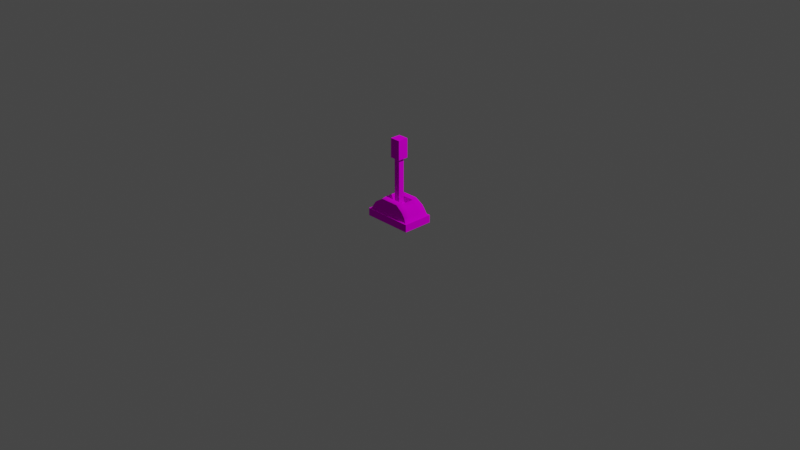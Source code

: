 # Source: Switch01.blend  (saved by Blender 2.91.10; exported with 4.5.12 LTS)
import bpy
from mathutils import Matrix  # noqa: F401  (used for matrix-valued properties, if any)

bpy.ops.wm.read_factory_settings(use_empty=True)
scene = bpy.context.scene
scene.name = 'Scene'

# ---- collections
col_collection = bpy.data.collections.new('Collection'); scene.collection.children.link(col_collection)

# ---- images (referenced by path relative to the original .blend; pixels are not part of the script)
import os
ASSET_DIR = os.environ.get("B2B_ASSET_DIR", "")  # directory of the original .blend (textures are referenced by path, not embedded)
HERE = os.path.dirname(os.path.abspath(__file__))  # packed textures are extracted next to this script under _unpacked/

def load_image(name, relpath, width, height, colorspace="sRGB"):
    """Load a texture the original file referenced (path relative to the .blend, or extracted next to this script)."""
    p = next((c for c in (os.path.join(HERE, relpath), os.path.join(ASSET_DIR, relpath)) if relpath and os.path.exists(c)), "")
    if p:
        img = bpy.data.images.load(p, check_existing=True)
        img.name = name
    else:  # same state as the original file: an image datablock whose file is absent (Cycles renders it pink)
        img = bpy.data.images.new(name, width, height)
        img.source = "FILE"
        img.filepath = "//" + (relpath or name)
    img.colorspace_settings.name = colorspace
    return img
img_palette128_png = load_image('Palette128.png', 'Palette128.png', 1024, 1024, 'sRGB')

# ---- materials (node trees are filled in below, after node groups)
mat_palette = bpy.data.materials.new('Palette')
mat_palette.use_transparent_shadow = False

# ---- material node trees
mat_palette.use_nodes = True; mat_palette.node_tree.nodes.clear()
_N = mat_palette.node_tree.nodes; _L = mat_palette.node_tree.links
n0 = _N.new('ShaderNodeOutputMaterial'); n0.name = 'Material Output'; n0.location = (300, 300)
n1 = _N.new('ShaderNodeBsdfDiffuse'); n1.name = 'Diffuse BSDF'; n1.location = (10, 300)
n1.inputs[1].default_value = 0.5
n2 = _N.new('ShaderNodeTexImage'); n2.name = 'Image Texture'; n2.location = (-310, 516)
n2.image = img_palette128_png
_L.new(n1.outputs[0], n0.inputs[0])
_L.new(n2.outputs[0], n1.inputs[0])
n0.is_active_output = True

# ---- world
world_world = bpy.data.worlds.new('World'); scene.world = world_world
world_world.use_nodes = True; world_world.node_tree.nodes.clear()
_N = world_world.node_tree.nodes; _L = world_world.node_tree.links
n0 = _N.new('ShaderNodeOutputWorld'); n0.name = 'World Output'; n0.location = (300, 300)
n1 = _N.new('ShaderNodeBackground'); n1.name = 'Background'; n1.location = (10, 300)
n1.inputs[0].default_value = (0.05088, 0.05088, 0.05088, 1.0)
_L.new(n1.outputs[0], n0.inputs[0])
n0.is_active_output = True
world_world.color = (0.05088, 0.05088, 0.05088)
world_world.use_sun_shadow = False
world_world.sun_shadow_jitter_overblur = 0.0

# ---- cameras
cam_camera = bpy.data.cameras.new('Camera')
cam_camera.clip_end = 100.0
cam_camera.ortho_scale = 7.314

# ---- lights
light_light = bpy.data.lights.new('Light', 'POINT')
light_light.transmission_factor = 0.0
light_light.energy = 1000.0
light_light.shadow_soft_size = 0.1
light_light.shadow_maximum_resolution = 0.006
light_light.use_absolute_resolution = True

# ---- meshes
me_cube_001 = bpy.data.meshes.new('Cube.001')
me_cube_001.from_pydata([(-0.25, -0.1504, 0.0), (-0.25, -0.1504, 0.08211), (-0.25, 0.1504, 0.0), (-0.25, 0.1504, 0.08211), (0.25, -0.1504, 0.0), (0.25, -0.1504, 0.08211), (0.25, 0.1504, 0.0), (0.25, 0.1504, 0.08211), (-0.2247, -0.1436, 0.1303), (-0.2247, 0.1436, 0.1303), (0.2247, 0.1436, 0.1303), (0.2247, -0.1436, 0.1303), (-0.1895, -0.1423, 0.177), (-0.1895, 0.1423, 0.177), (0.1895, 0.1423, 0.177), (0.1895, -0.1423, 0.177), (-0.1047, -0.1352, 0.231), (-0.1047, 0.1352, 0.231), (0.1047, 0.1352, 0.231), (0.1047, -0.1352, 0.231), (-0.25, 0.0, 0.0), (-0.25, 0.0, 0.08211), (0.25, 0.0, 0.0), (0.25, 0.0, 0.08211), (-0.2247, 0.0, 0.1303), (0.2247, 0.0, 0.1303), (-0.1895, 0.0, 0.177), (0.1895, 0.0, 0.177), (-0.1227, 0.0, 0.231), (0.1227, 0.0, 0.231), (-0.25, 0.0752, 0.08211), (0.25, 0.0752, 0.0), (-0.2247, 0.06758, 0.1303), (-0.1895, 0.06758, 0.177), (-0.1227, 0.06758, 0.231), (-0.25, 0.0752, 0.0), (0.25, 0.0752, 0.08211), (0.2247, 0.06758, 0.1303), (0.1895, 0.06758, 0.177), (0.1227, 0.06758, 0.231), (-0.25, -0.0752, 0.0), (0.25, -0.0752, 0.08211), (0.2247, -0.06758, 0.1303), (0.1895, -0.06758, 0.177), (0.1227, -0.06758, 0.231), (-0.25, -0.0752, 0.08211), (0.25, -0.0752, 0.0), (-0.2247, -0.06758, 0.1303), (-0.1895, -0.06758, 0.177), (-0.1227, -0.06758, 0.231), (-0.1046, -0.06758, 0.173), (-0.1046, 0.0, 0.173), (0.1046, 0.06758, 0.173), (0.1046, 0.0, 0.173), (-0.1046, 0.06758, 0.173), (0.1046, -0.06758, 0.173), (0.2718, 0.1504, 0.08211), (0.2718, 0.1504, 0.0), (0.2718, 0.0752, 0.0), (0.2718, -0.0752, 0.08211), (0.2718, -0.1504, 0.08211), (0.2718, -0.1504, 0.0), (0.2718, -0.0752, 0.0), (0.2718, 0.0, 0.0), (0.2718, 0.0752, 0.08211), (0.2718, 0.0, 0.08211), (-0.2704, -0.0752, 0.0), (-0.2704, -0.1504, 0.0), (-0.2704, -0.1504, 0.08211), (-0.2704, 0.0752, 0.08211), (-0.2704, 0.1504, 0.08211), (-0.2704, 0.1504, 0.0), (-0.2704, 0.0752, 0.0), (-0.2704, 0.0, 0.0), (-0.2704, -0.0752, 0.08211), (-0.2704, 0.0, 0.08211), (-0.25, 0.1657, 0.08211), (-0.25, 0.1657, 0.0), (0.25, 0.1657, 0.0), (0.25, 0.1657, 0.08211), (0.2718, 0.1657, 0.08211), (0.2718, 0.1657, 0.0), (-0.2704, 0.1657, 0.08211), (-0.2704, 0.1657, 0.0), (-0.25, -0.1656, 0.0), (-0.25, -0.1656, 0.08211), (0.25, -0.1656, 0.08211), (0.25, -0.1656, 0.0), (-0.2704, -0.1656, 0.0), (-0.2704, -0.1656, 0.08211), (0.2718, -0.1656, 0.08211), (0.2718, -0.1656, 0.0)], [], [(35, 20, 73, 72), (56, 57, 81, 80), (36, 23, 65, 64), (1, 68, 89, 85), (40, 46, 4, 0), (45, 1, 8, 47), (8, 11, 15, 12), (1, 5, 11, 8), (7, 3, 9, 10), (36, 7, 10, 37), (38, 14, 18, 39), (10, 9, 13, 14), (37, 10, 14, 38), (47, 8, 12, 48), (44, 49, 16, 19), (48, 12, 16, 49), (12, 15, 19, 16), (14, 13, 17, 18), (33, 26, 28, 34), (44, 29, 53, 55), (32, 24, 26, 33), (42, 25, 27, 43), (43, 27, 29, 44), (41, 23, 25, 42), (30, 21, 24, 32), (35, 31, 22, 20), (41, 5, 60, 59), (21, 30, 69, 75), (7, 36, 64, 56), (2, 6, 31, 35), (3, 30, 32, 9), (9, 32, 33, 13), (18, 17, 34, 39), (13, 33, 34, 17), (25, 37, 38, 27), (27, 38, 39, 29), (23, 36, 37, 25), (20, 40, 66, 73), (67, 0, 84, 88), (5, 41, 42, 11), (15, 43, 44, 19), (11, 42, 43, 15), (26, 48, 49, 28), (49, 44, 55, 50), (24, 47, 48, 26), (21, 45, 47, 24), (20, 22, 46, 40), (46, 22, 63, 62), (52, 54, 51, 53), (53, 51, 50, 55), (29, 39, 52, 53), (39, 34, 54, 52), (28, 49, 50, 51), (34, 28, 51, 54), (62, 59, 60, 61), (58, 64, 65, 63), (57, 56, 64, 58), (63, 65, 59, 62), (5, 1, 85, 86), (23, 41, 59, 65), (7, 56, 80, 79), (22, 31, 58, 63), (31, 6, 57, 58), (4, 46, 62, 61), (72, 69, 70, 71), (66, 74, 75, 73), (73, 75, 69, 72), (67, 68, 74, 66), (30, 3, 70, 69), (1, 45, 74, 68), (45, 21, 75, 74), (70, 3, 76, 82), (2, 35, 72, 71), (40, 0, 67, 66), (77, 76, 79, 78), (78, 79, 80, 81), (76, 77, 83, 82), (57, 6, 78, 81), (3, 7, 79, 76), (71, 70, 82, 83), (2, 71, 83, 77), (6, 2, 77, 78), (87, 86, 85, 84), (84, 85, 89, 88), (86, 87, 91, 90), (60, 5, 86, 90), (61, 60, 90, 91), (0, 4, 87, 84), (68, 67, 88, 89), (4, 61, 91, 87)])
me_cube_001.polygons.foreach_set('use_smooth', [0, 0, 0, 0, 0, 1, 0, 0, 0, 1, 1, 0, 1, 1, 1, 1, 0, 0, 1, 0, 1, 1, 1, 1, 1, 0, 0, 0, 0, 0, 1, 1, 1, 1, 1, 1, 1, 0, 0, 1, 1, 1, 1, 0, 1, 1, 0, 0, 0, 0, 0, 0, 0, 0, 0, 0, 0, 0, 0, 0, 0, 0, 0, 0, 0, 0, 0, 0, 0, 0, 0, 0, 0, 0, 0, 0, 0, 0, 0, 0, 0, 0, 0, 0, 0, 0, 0, 0, 0, 0])
_uv = me_cube_001.uv_layers.new(name='UVMap')
_uv.uv.foreach_set('vector', [0.1445, 0.168, 0.1445, 0.1702, 0.1445, 0.1702, 0.1445, 0.168, 0.14, 0.1657, 0.1423, 0.1657, 0.1423, 0.1657, 0.14, 0.1657, 0.14, 0.168, 0.14, 0.1702, 0.14, 0.1702, 0.14, 0.168, 0.14, 0.1478, 0.14, 0.1478, 0.14, 0.1478, 0.14, 0.1478, 0.1445, 0.1724, 0.1423, 0.1724, 0.1423, 0.1747, 0.1445, 0.1747, 0.08852, 0.1593, 0.08852, 0.157, 0.08852, 0.157, 0.08852, 0.1593, 0.08852, 0.1929, 0.08852, 0.1839, 0.08852, 0.1839, 0.08852, 0.1929, 0.08852, 0.1929, 0.08852, 0.1839, 0.08852, 0.1839, 0.08852, 0.1929, 0.1013, 0.2208, 0.1013, 0.2119, 0.1013, 0.2119, 0.1013, 0.2208, 0.08852, 0.1772, 0.08852, 0.175, 0.08852, 0.175, 0.08852, 0.1772, 0.08852, 0.1772, 0.08852, 0.175, 0.08852, 0.175, 0.08852, 0.1772, 0.1013, 0.2208, 0.1013, 0.2119, 0.1013, 0.2119, 0.1013, 0.2208, 0.08852, 0.1772, 0.08852, 0.175, 0.08852, 0.175, 0.08852, 0.1772, 0.08852, 0.1593, 0.08852, 0.157, 0.08852, 0.157, 0.08852, 0.1593, 0.08852, 0.1817, 0.08625, 0.1817, 0.08625, 0.1839, 0.08852, 0.1839, 0.08852, 0.1593, 0.08852, 0.157, 0.08852, 0.157, 0.08852, 0.1593, 0.08852, 0.1929, 0.08852, 0.1839, 0.08852, 0.1839, 0.08852, 0.1929, 0.1013, 0.2208, 0.1013, 0.2119, 0.1013, 0.2119, 0.1013, 0.2208, 0.08852, 0.1638, 0.08852, 0.1615, 0.08852, 0.1615, 0.08852, 0.1638, 0.02508, 0.2115, 0.02508, 0.2064, 0.02508, 0.2064, 0.02508, 0.2115, 0.08852, 0.1638, 0.08852, 0.1615, 0.08852, 0.1615, 0.08852, 0.1638, 0.08852, 0.1817, 0.08852, 0.1795, 0.08852, 0.1795, 0.08852, 0.1817, 0.08852, 0.1817, 0.08852, 0.1795, 0.08852, 0.1795, 0.08852, 0.1817, 0.08852, 0.1817, 0.08852, 0.1795, 0.08852, 0.1795, 0.08852, 0.1817, 0.08852, 0.1638, 0.08852, 0.1615, 0.08852, 0.1615, 0.08852, 0.1638, 0.1445, 0.168, 0.1423, 0.168, 0.1423, 0.1702, 0.1445, 0.1702, 0.14, 0.1724, 0.14, 0.1747, 0.14, 0.1747, 0.14, 0.1724, 0.14, 0.1523, 0.14, 0.1545, 0.14, 0.1545, 0.14, 0.1523, 0.14, 0.1657, 0.14, 0.168, 0.14, 0.168, 0.14, 0.1657, 0.1445, 0.1657, 0.1423, 0.1657, 0.1423, 0.168, 0.1445, 0.168, 0.08852, 0.166, 0.08852, 0.1638, 0.08852, 0.1638, 0.08852, 0.166, 0.08852, 0.166, 0.08852, 0.1638, 0.08852, 0.1638, 0.08852, 0.166, 0.08852, 0.175, 0.08625, 0.175, 0.08625, 0.1772, 0.08852, 0.1772, 0.08852, 0.166, 0.08852, 0.1638, 0.08852, 0.1638, 0.08852, 0.166, 0.08852, 0.1795, 0.08852, 0.1772, 0.08852, 0.1772, 0.08852, 0.1795, 0.08852, 0.1795, 0.08852, 0.1772, 0.08852, 0.1772, 0.08852, 0.1795, 0.08852, 0.1795, 0.08852, 0.1772, 0.08852, 0.1772, 0.08852, 0.1795, 0.1445, 0.1702, 0.1445, 0.1724, 0.1445, 0.1724, 0.1445, 0.1702, 0.1445, 0.1747, 0.1445, 0.1747, 0.1445, 0.1747, 0.1445, 0.1747, 0.08852, 0.1839, 0.08852, 0.1817, 0.08852, 0.1817, 0.08852, 0.1839, 0.08852, 0.1839, 0.08852, 0.1817, 0.08852, 0.1817, 0.08852, 0.1839, 0.08852, 0.1839, 0.08852, 0.1817, 0.08852, 0.1817, 0.08852, 0.1839, 0.08852, 0.1615, 0.08852, 0.1593, 0.08852, 0.1593, 0.08852, 0.1615, 0.02281, 0.2115, 0.02508, 0.2115, 0.02508, 0.2115, 0.02281, 0.2115, 0.08852, 0.1615, 0.08852, 0.1593, 0.08852, 0.1593, 0.08852, 0.1615, 0.08852, 0.1615, 0.08852, 0.1593, 0.08852, 0.1593, 0.08852, 0.1615, 0.1445, 0.1702, 0.1423, 0.1702, 0.1423, 0.1724, 0.1445, 0.1724, 0.1423, 0.1724, 0.1423, 0.1702, 0.1423, 0.1702, 0.1423, 0.1724, 0.9675, 0.2821, 0.9652, 0.2821, 0.9652, 0.3147, 0.9675, 0.3147, 0.9675, 0.3147, 0.9652, 0.3147, 0.9652, 0.3474, 0.9675, 0.3474, 0.02508, 0.2064, 0.02508, 0.2013, 0.02508, 0.2013, 0.02508, 0.2064, 0.02508, 0.2013, 0.02281, 0.2013, 0.02281, 0.2013, 0.02508, 0.2013, 0.02508, 0.1656, 0.02508, 0.1605, 0.02508, 0.1605, 0.02508, 0.1656, 0.02508, 0.1707, 0.02508, 0.1656, 0.02508, 0.1656, 0.02508, 0.1707, 0.1423, 0.1724, 0.14, 0.1724, 0.14, 0.1747, 0.1423, 0.1747, 0.1423, 0.168, 0.14, 0.168, 0.14, 0.1702, 0.1423, 0.1702, 0.1423, 0.1657, 0.14, 0.1657, 0.14, 0.168, 0.1423, 0.168, 0.1423, 0.1702, 0.14, 0.1702, 0.14, 0.1724, 0.1423, 0.1724, 0.14, 0.1747, 0.14, 0.1837, 0.14, 0.1837, 0.14, 0.1747, 0.14, 0.1702, 0.14, 0.1724, 0.14, 0.1724, 0.14, 0.1702, 0.14, 0.1657, 0.14, 0.1657, 0.14, 0.1657, 0.14, 0.1657, 0.1423, 0.1702, 0.1423, 0.168, 0.1423, 0.168, 0.1423, 0.1702, 0.1423, 0.168, 0.1423, 0.1657, 0.1423, 0.1657, 0.1423, 0.168, 0.1423, 0.1747, 0.1423, 0.1724, 0.1423, 0.1724, 0.1423, 0.1747, 0.1423, 0.1545, 0.14, 0.1545, 0.14, 0.1567, 0.1423, 0.1567, 0.1423, 0.15, 0.14, 0.15, 0.14, 0.1523, 0.1423, 0.1523, 0.1423, 0.1523, 0.14, 0.1523, 0.14, 0.1545, 0.1423, 0.1545, 0.1423, 0.1478, 0.14, 0.1478, 0.14, 0.15, 0.1423, 0.15, 0.14, 0.1545, 0.14, 0.1567, 0.14, 0.1567, 0.14, 0.1545, 0.14, 0.1478, 0.14, 0.15, 0.14, 0.15, 0.14, 0.1478, 0.14, 0.15, 0.14, 0.1523, 0.14, 0.1523, 0.14, 0.15, 0.14, 0.1567, 0.14, 0.1567, 0.14, 0.1567, 0.14, 0.1567, 0.1445, 0.1657, 0.1445, 0.168, 0.1445, 0.168, 0.1445, 0.1657, 0.1445, 0.1724, 0.1445, 0.1747, 0.1445, 0.1747, 0.1445, 0.1724, 0.1423, 0.1567, 0.14, 0.1567, 0.14, 0.1657, 0.1423, 0.1657, 0.1423, 0.1657, 0.14, 0.1657, 0.14, 0.1657, 0.1423, 0.1657, 0.14, 0.1567, 0.1423, 0.1567, 0.1423, 0.1567, 0.14, 0.1567, 0.1423, 0.1657, 0.1423, 0.1657, 0.1423, 0.1657, 0.1423, 0.1657, 0.14, 0.1567, 0.14, 0.1657, 0.14, 0.1657, 0.14, 0.1567, 0.1423, 0.1567, 0.14, 0.1567, 0.14, 0.1567, 0.1423, 0.1567, 0.1445, 0.1657, 0.1445, 0.1657, 0.1445, 0.1657, 0.1445, 0.1657, 0.1423, 0.1657, 0.1445, 0.1657, 0.1445, 0.1657, 0.1423, 0.1657, 0.1423, 0.1747, 0.14, 0.1747, 0.14, 0.1837, 0.1423, 0.1837, 0.1423, 0.1837, 0.14, 0.1837, 0.14, 0.1837, 0.1423, 0.1837, 0.14, 0.1747, 0.1423, 0.1747, 0.1423, 0.1747, 0.14, 0.1747, 0.14, 0.1747, 0.14, 0.1747, 0.14, 0.1747, 0.14, 0.1747, 0.1423, 0.1747, 0.14, 0.1747, 0.14, 0.1747, 0.1423, 0.1747, 0.1445, 0.1747, 0.1423, 0.1747, 0.1423, 0.1747, 0.1445, 0.1747, 0.14, 0.1478, 0.1423, 0.1478, 0.1423, 0.1478, 0.14, 0.1478, 0.1423, 0.1747, 0.1423, 0.1747, 0.1423, 0.1747, 0.1423, 0.1747])
me_cube_001.materials.append(mat_palette)
me_cube_001.use_remesh_fix_poles = True
me_cube_001.use_remesh_preserve_attributes = False
me_cube_001.use_mirror_vertex_groups = False
me_cube_001.update()
me_cube_002 = bpy.data.meshes.new('Cube.002')
me_cube_002.from_pydata([(0.03161, 0.03161, 0.6628), (0.03161, 0.03161, 0.1933), (0.03161, -0.03161, 0.6628), (0.03161, -0.03161, 0.1933), (-0.03161, 0.03161, 0.6628), (-0.03161, 0.03161, 0.1933), (-0.03161, -0.03161, 0.6628), (-0.03161, -0.03161, 0.1933), (0.05705, -0.05705, 0.6729), (0.05705, 0.05705, 0.6729), (-0.05705, -0.05705, 0.6729), (-0.05705, 0.05705, 0.6729), (0.05705, -0.05705, 0.8792), (0.05705, 0.05705, 0.8792), (-0.05705, -0.05705, 0.8792), (-0.05705, 0.05705, 0.8792)], [], [(0, 2, 3, 1), (2, 6, 7, 3), (6, 4, 5, 7), (4, 0, 1, 5), (2, 8, 10, 6), (7, 5, 1, 3), (11, 15, 13, 9), (0, 9, 8, 2), (6, 10, 11, 4), (4, 11, 9, 0), (12, 13, 15, 14), (8, 12, 14, 10), (10, 14, 15, 11), (9, 13, 12, 8)])
_uv = me_cube_002.uv_layers.new(name='UVMap')
_uv.uv.foreach_set('vector', [0.4568, 0.4518, 0.4664, 0.4519, 0.4571, 0.4302, 0.4619, 0.4087, 0.4664, 0.4519, 0.4664, 0.4109, 0.4613, 0.4541, 0.4571, 0.4302, 0.4664, 0.4109, 0.4568, 0.4108, 0.4661, 0.4326, 0.4613, 0.4541, 0.4568, 0.4108, 0.4568, 0.4518, 0.4619, 0.4087, 0.4661, 0.4326, 0.09476, 0.2058, 0.09713, 0.1905, 0.102, 0.191, 0.1039, 0.2014, 0.4613, 0.4541, 0.4661, 0.4326, 0.4619, 0.4087, 0.4571, 0.4302, 0.1024, 0.1633, 0.1007, 0.1736, 0.1001, 0.1728, 0.09829, 0.1595, 0.09664, 0.1478, 0.09829, 0.1595, 0.09713, 0.1905, 0.09476, 0.2058, 0.1039, 0.2014, 0.102, 0.191, 0.1024, 0.1633, 0.1039, 0.1526, 0.1039, 0.1526, 0.1024, 0.1633, 0.09829, 0.1595, 0.09664, 0.1478, 0.0996, 0.1757, 0.1001, 0.1728, 0.1007, 0.1736, 0.1002, 0.1776, 0.09713, 0.1905, 0.0996, 0.1757, 0.1002, 0.1776, 0.102, 0.191, 0.102, 0.191, 0.1002, 0.1776, 0.1007, 0.1736, 0.1024, 0.1633, 0.09829, 0.1595, 0.1001, 0.1728, 0.0996, 0.1757, 0.09713, 0.1905])
me_cube_002.materials.append(mat_palette)
me_cube_002.use_remesh_fix_poles = True
me_cube_002.use_remesh_preserve_attributes = False
me_cube_002.use_mirror_vertex_groups = False
me_cube_002.update()

# ---- objects
ob_light = bpy.data.objects.new('Light', light_light)
ob_camera = bpy.data.objects.new('Camera', cam_camera)
ob_base = bpy.data.objects.new('Base', me_cube_001)
ob_lever = bpy.data.objects.new('Lever', me_cube_002)

# ---- transforms, parenting, visibility, modifiers, constraints
ob_light.location = (4.076, 1.005, 5.904)
ob_light.rotation_euler = (0.6503, 0.05522, 1.866)
ob_light.lock_rotations_4d = False
ob_light.empty_display_type = 'ARROWS'
ob_light.color = (0.0, 0.0, 0.0, 0.0)
ob_light.lineart.crease_threshold = 0.0
ob_camera.location = (7.359, -6.926, 4.958)
ob_camera.rotation_euler = (1.109, 0.0, 0.8149)
ob_camera.lock_rotations_4d = False
ob_camera.empty_display_type = 'ARROWS'
ob_camera.color = (0.0, 0.0, 0.0, 0.0)
ob_camera.display_type = 'WIRE'
ob_camera.lineart.crease_threshold = 0.0
ob_base.location = (0.0, 0.0, 0.0)
ob_base.lineart.crease_threshold = 0.0
ob_lever.location = (0.0, 0.0, 0.0)
ob_lever.lineart.crease_threshold = 0.0

# ---- collection membership
col_collection.objects.link(ob_light)
col_collection.objects.link(ob_camera)
col_collection.objects.link(ob_base)
col_collection.objects.link(ob_lever)

# ---- scene / render settings (as saved in the file)
scene.camera = ob_camera
scene.frame_start = 1; scene.frame_end = 250; scene.frame_set(1)
scene.render.engine = 'BLENDER_EEVEE_NEXT'
scene.cycles.use_denoising = False
scene.cycles.samples = 128
scene.cycles.sampling_pattern = 'TABULATED_SOBOL'
scene.cycles.use_adaptive_sampling = False
scene.cycles.use_light_tree = False
scene.view_settings.view_transform = 'Filmic'
bpy.context.view_layer.update()
